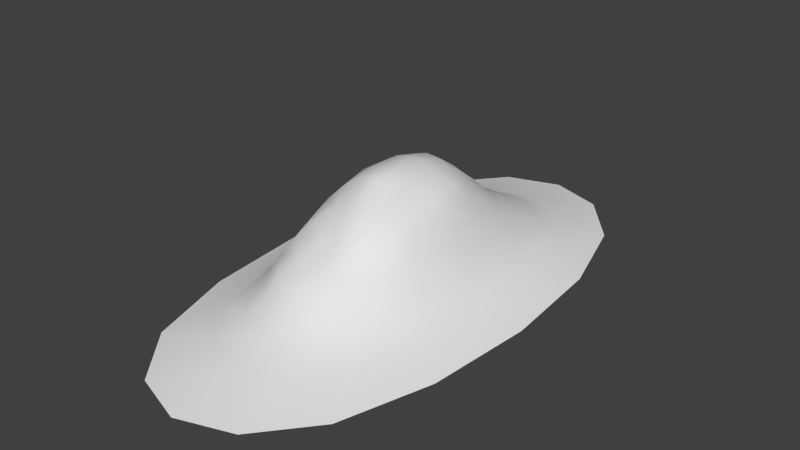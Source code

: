 # Source: GravelPile_01.blend  (saved by Blender 2.71.0; exported with 4.5.12 LTS)
import bpy
from mathutils import Matrix  # noqa: F401  (used for matrix-valued properties, if any)

bpy.ops.wm.read_factory_settings(use_empty=True)
scene = bpy.context.scene
scene.name = 'Scene'

# ---- collections
col_collection_1 = bpy.data.collections.new('Collection 1'); scene.collection.children.link(col_collection_1)

# ---- world
world_world = bpy.data.worlds.new('World'); scene.world = world_world
world_world.color = (0.05088, 0.05088, 0.05088)
world_world.use_sun_shadow = False
world_world.sun_shadow_jitter_overblur = 0.0
world_world.cycles.sampling_method = 'MANUAL'
world_world.cycles.sample_map_resolution = 256

# ---- meshes
me_cube = bpy.data.meshes.new('Cube')
me_cube.from_pydata([(-0.5179, -0.0009749, 0.8503), (-0.4117, 0.0007413, 0.9747), (-0.4465, 0.3991, 0.8083), (-0.6014, -0.0005902, 0.6819), (-0.4677, -0.3985, 0.8228), (-0.3677, -0.3204, 0.9393), (-0.3757, 0.3339, 0.956), (-0.5365, 0.4663, 0.6603), (-0.5617, -0.4736, 0.6786), (-1.317e-05, 1.677, 0.2312), (0.0003618, 1.457, 0.3515), (0.3373, 1.565, 0.2312), (-1.016e-05, 1.985, 0.1125), (-0.3371, 1.565, 0.2307), (-0.2922, 1.36, 0.3513), (0.2925, 1.362, 0.3534), (0.398, 1.852, 0.1125), (-0.398, 1.852, 0.1125), (0.8433, -1.336e-05, 0.2313), (0.7375, -8.768e-05, 0.3604), (0.7871, -0.6707, 0.2313), (0.9949, -5.868e-07, 0.1125), (0.7864, 0.6705, 0.2309), (0.6868, 0.5851, 0.3589), (0.6888, -0.5861, 0.3606), (0.9286, -0.7938, 0.1125), (0.9285, 0.7938, 0.1124), (0.015, -0.8719, 0.6684), (0.01777, -0.7428, 0.8523), (-0.1586, -0.8229, 0.6849), (0.001929, -1.093, 0.5742), (0.18, -0.8541, 0.7162), (0.1675, -0.7237, 0.8778), (-0.1243, -0.6861, 0.8356), (-0.2113, -1.022, 0.5849), (0.206, -1.02, 0.5809), (-0.01303, -0.01482, 1.111), (0.1086, -0.01277, 1.062), (-0.01108, 0.2833, 1.073), (-0.1354, -0.008153, 1.095), (-0.001774, -0.2902, 1.093), (0.1142, -0.2773, 1.05), (0.1188, 0.2652, 1.042), (-0.1454, 0.2786, 1.077), (-0.1247, -0.2761, 1.082), (0.4874, -0.002419, 0.8231), (0.3814, -0.004119, 0.9399), (0.4476, -0.3998, 0.8003), (0.5696, -0.0009522, 0.6572), (0.444, 0.3923, 0.8023), (0.364, 0.3204, 0.9336), (0.3548, -0.3226, 0.9081), (0.5304, -0.4669, 0.6539), (0.5198, 0.4584, 0.6449), (-0.0001971, -1.674, 0.2279), (-0.001578, -1.44, 0.3242), (-0.3369, -1.564, 0.2295), (-1.016e-05, -1.985, 0.1125), (0.3352, -1.56, 0.224), (0.2903, -1.351, 0.3368), (-0.2937, -1.358, 0.3458), (-0.398, -1.852, 0.1125), (0.3979, -1.852, 0.1124), (-0.8421, -0.0001139, 0.2307), (-0.7379, -0.0002327, 0.3611), (-0.7842, 0.6698, 0.2293), (-0.9948, -1.32e-05, 0.1124), (-0.7841, -0.6701, 0.2296), (-0.688, -0.5862, 0.3606), (-0.6847, 0.5848, 0.3579), (-0.9283, 0.7937, 0.1123), (-0.9277, -0.7936, 0.112), (0.001101, 0.9281, 0.7231), (0.002976, 0.7568, 0.8679), (0.1694, 0.8693, 0.7266), (-0.002359, 1.088, 0.5637), (-0.1686, 0.8807, 0.7404), (-0.1446, 0.724, 0.88), (0.1406, 0.7082, 0.8566), (0.2011, 1.022, 0.5746), (-0.2129, 1.039, 0.5973), (-0.4264, -0.8419, 0.6476), (-0.3392, -0.6991, 0.7636), (-0.2576, -0.5609, 0.8679), (-0.2559, -0.2725, 1.022), (-0.2801, -8.725e-05, 1.047), (-0.2786, 0.2841, 1.045), (-0.5363, 1.07, 0.3534), (-0.6163, 1.228, 0.2285), (-0.7296, 1.455, 0.1124), (-1.225, 1.05, 8.614e-06), (-1.313, -6.25e-06, 8.614e-06), (-1.225, -1.05, -5.542e-07), (-0.1419, 0.5446, 1.022), (-0.005009, 0.5561, 1.003), (0.121, 0.5168, 0.9724), (0.5295, 1.065, 0.3478), (0.6168, 1.228, 0.2297), (0.7296, 1.455, 0.1125), (0.525, 2.45, 8.614e-06), (-6.22e-06, 2.625, 8.614e-06), (-0.525, 2.45, 8.614e-06), (0.2476, 0.2653, 1.003), (0.2503, -0.006911, 1.002), (0.2376, -0.2717, 0.9761), (0.5418, -1.075, 0.3611), (0.6184, -1.23, 0.2313), (0.7296, -1.455, 0.1125), (1.225, -1.05, 8.614e-06), (1.312, -6.25e-06, 8.614e-06), (1.225, 1.05, 8.614e-06), (0.1325, -0.5053, 0.9464), (0.01175, -0.5254, 0.9576), (-0.1079, -0.4991, 0.9546), (-0.5247, -2.45, -0.0004644), (-6.22e-06, -2.625, 8.614e-06), (0.525, -2.45, 8.365e-06), (0.3788, 0.8178, 0.6037), (0.3095, 0.6932, 0.7436), (0.2603, 0.5679, 0.8694), (0.3964, -0.8209, 0.6179), (0.3583, -0.7208, 0.7871), (0.2964, -0.5868, 0.8905), (-0.5431, -1.076, 0.3625), (-0.6185, -1.23, 0.2313), (-0.7296, -1.455, 0.1125), (-0.4034, 0.8367, 0.6319), (-0.3242, 0.7096, 0.7665), (-0.2747, 0.5916, 0.904), (0.6138, -0.5274, 0.4993), (0.6565, -0.0005158, 0.499), (0.6032, 0.5218, 0.4897), (0.2586, -1.213, 0.4743), (-0.001992, -1.291, 0.4565), (-0.2659, -1.224, 0.4878), (-0.6268, -0.5313, 0.5096), (-0.6724, -0.0002356, 0.511), (-0.6176, 0.5285, 0.5034), (0.2482, 1.196, 0.4564), (0.0002059, 1.279, 0.4525), (-0.2554, 1.202, 0.4655), (-0.9625, -1.925, 8.686e-06), (-0.9625, 1.925, 8.614e-06), (0.9625, 1.925, 8.614e-06), (0.9625, -1.925, 8.614e-06), (-0.1989, -0.4427, 0.9386), (-0.24, 0.4878, 1.009), (0.2129, 0.4569, 0.9537), (0.2224, -0.4601, 0.9391), (0.4596, 0.9449, 0.47), (0.4665, -0.9515, 0.4818), (-0.4924, -0.9719, 0.5077), (-0.4786, 0.9609, 0.4912)], [], [(0, 4, 5, 1), (1, 5, 84, 85), (4, 82, 83, 5), (5, 83, 145, 84), (0, 1, 6, 2), (2, 6, 128, 127), (1, 85, 86, 6), (6, 86, 146, 128), (0, 2, 7, 3), (3, 7, 137, 136), (2, 127, 126, 7), (7, 126, 152, 137), (0, 3, 8, 4), (4, 8, 81, 82), (3, 136, 135, 8), (8, 135, 151, 81), (9, 13, 14, 10), (10, 14, 140, 139), (13, 88, 87, 14), (14, 87, 152, 140), (9, 10, 15, 11), (11, 15, 96, 97), (10, 139, 138, 15), (15, 138, 149, 96), (9, 11, 16, 12), (12, 16, 99, 100), (11, 97, 98, 16), (16, 98, 143, 99), (9, 12, 17, 13), (13, 17, 89, 88), (12, 100, 101, 17), (17, 101, 142, 89), (18, 22, 23, 19), (19, 23, 131, 130), (22, 97, 96, 23), (23, 96, 149, 131), (18, 19, 24, 20), (20, 24, 105, 106), (19, 130, 129, 24), (24, 129, 150, 105), (18, 20, 25, 21), (21, 25, 108, 109), (20, 106, 107, 25), (25, 107, 144, 108), (18, 21, 26, 22), (22, 26, 98, 97), (21, 109, 110, 26), (26, 110, 143, 98), (27, 31, 32, 28), (28, 32, 111, 112), (31, 121, 122, 32), (32, 122, 148, 111), (27, 28, 33, 29), (29, 33, 83, 82), (28, 112, 113, 33), (33, 113, 145, 83), (27, 29, 34, 30), (30, 34, 134, 133), (29, 82, 81, 34), (34, 81, 151, 134), (27, 30, 35, 31), (31, 35, 120, 121), (30, 133, 132, 35), (35, 132, 150, 120), (36, 40, 41, 37), (37, 41, 104, 103), (40, 112, 111, 41), (41, 111, 148, 104), (36, 37, 42, 38), (38, 42, 95, 94), (37, 103, 102, 42), (42, 102, 147, 95), (36, 38, 43, 39), (39, 43, 86, 85), (38, 94, 93, 43), (43, 93, 146, 86), (36, 39, 44, 40), (40, 44, 113, 112), (39, 85, 84, 44), (44, 84, 145, 113), (45, 49, 50, 46), (46, 50, 102, 103), (49, 118, 119, 50), (50, 119, 147, 102), (45, 46, 51, 47), (47, 51, 122, 121), (46, 103, 104, 51), (51, 104, 148, 122), (45, 47, 52, 48), (48, 52, 129, 130), (47, 121, 120, 52), (52, 120, 150, 129), (45, 48, 53, 49), (49, 53, 117, 118), (48, 130, 131, 53), (53, 131, 149, 117), (54, 58, 59, 55), (55, 59, 132, 133), (58, 106, 105, 59), (59, 105, 150, 132), (54, 55, 60, 56), (56, 60, 123, 124), (55, 133, 134, 60), (60, 134, 151, 123), (54, 56, 61, 57), (57, 61, 114, 115), (56, 124, 125, 61), (61, 125, 141, 114), (54, 57, 62, 58), (58, 62, 107, 106), (57, 115, 116, 62), (62, 116, 144, 107), (63, 67, 68, 64), (64, 68, 135, 136), (67, 124, 123, 68), (68, 123, 151, 135), (63, 64, 69, 65), (65, 69, 87, 88), (64, 136, 137, 69), (69, 137, 152, 87), (63, 65, 70, 66), (66, 70, 90, 91), (65, 88, 89, 70), (70, 89, 142, 90), (63, 66, 71, 67), (67, 71, 125, 124), (66, 91, 92, 71), (71, 92, 141, 125), (72, 76, 77, 73), (73, 77, 93, 94), (76, 127, 128, 77), (77, 128, 146, 93), (72, 73, 78, 74), (74, 78, 119, 118), (73, 94, 95, 78), (78, 95, 147, 119), (72, 74, 79, 75), (75, 79, 138, 139), (74, 118, 117, 79), (79, 117, 149, 138), (72, 75, 80, 76), (76, 80, 126, 127), (75, 139, 140, 80), (80, 140, 152, 126)])
me_cube.polygons.foreach_set('use_smooth', [True] * 144)
_uv = me_cube.uv_layers.new(name='UVMap')
_uv.uv.foreach_set('vector', [-0.03425, 0.4851, 0.01752, 0.08998, 0.1555, 0.193, 0.1208, 0.4932, 0.1208, 0.4932, 0.1555, 0.193, 0.2783, 0.2545, 0.2556, 0.4971, 0.01752, 0.08998, 0.148, -0.242, 0.2514, -0.06222, 0.1555, 0.193, 0.1555, 0.193, 0.2514, -0.06222, 0.3171, 0.07327, 0.2783, 0.2545, -0.03425, 0.4851, 0.1208, 0.4932, 0.1355, 0.7983, -0.01233, 0.8879, -0.01233, 0.8879, 0.1355, 0.7983, 0.2083, 1.054, 0.1062, 1.224, 0.1208, 0.4932, 0.2556, 0.4971, 0.2521, 0.7458, 0.1355, 0.7983, 0.1355, 0.7983, 0.2521, 0.7458, 0.2762, 0.9283, 0.2083, 1.054, -0.03425, 0.4851, -0.01233, 0.8879, -0.1858, 0.9861, -0.2279, 0.4786, -0.2279, 0.4786, -0.1858, 0.9861, -0.3777, 1.09, -0.4369, 0.4725, -0.01233, 0.8879, 0.1062, 1.224, -0.0299, 1.414, -0.1858, 0.9861, -0.1858, 0.9861, -0.0299, 1.414, -0.18, 1.617, -0.3777, 1.09, -0.03425, 0.4851, -0.2279, 0.4786, -0.1473, -0.0262, 0.01752, 0.08998, 0.01752, 0.08998, -0.1473, -0.0262, 0.02547, -0.443, 0.148, -0.242, -0.2279, 0.4786, -0.4369, 0.4725, -0.3368, -0.1411, -0.1473, -0.0262, -0.1473, -0.0262, -0.3368, -0.1411, -0.1009, -0.6592, 0.02547, -0.443, 0.434, 2.726, -0.06277, 2.555, 0.0293, 2.216, 0.4473, 2.363, 0.4473, 2.363, 0.0293, 2.216, 0.1098, 1.949, 0.458, 2.073, -0.06277, 2.555, -0.4859, 2.077, -0.3277, 1.816, 0.0293, 2.216, 0.0293, 2.216, -0.3277, 1.816, -0.18, 1.617, 0.1098, 1.949, 0.434, 2.726, 0.4473, 2.363, 0.8712, 2.248, 0.9406, 2.589, 0.9406, 2.589, 0.8712, 2.248, 1.247, 1.872, 1.39, 2.143, 0.4473, 2.363, 0.458, 2.073, 0.806, 1.977, 0.8712, 2.248, 0.8712, 2.248, 0.806, 1.977, 1.114, 1.661, 1.247, 1.872, 0.434, 2.726, 0.9406, 2.589, 1.02, 3.049, 0.4177, 3.215, 0.4177, 3.215, 1.02, 3.049, 1.165, 3.953, 0.3863, 4.176, 0.9406, 2.589, 1.39, 2.143, 1.557, 2.508, 1.02, 3.049, 1.02, 3.049, 1.557, 2.508, 1.853, 3.228, 1.165, 3.953, 0.434, 2.726, 0.4177, 3.215, -0.1725, 3.01, -0.06277, 2.555, -0.06277, 2.555, -0.1725, 3.01, -0.6744, 2.433, -0.4859, 2.077, 0.4177, 3.215, 0.3863, 4.176, -0.3764, 3.902, -0.1725, 3.01, -0.1725, 3.01, -0.3764, 3.902, -1.016, 3.135, -0.6744, 2.433, 1.845, 0.5456, 1.709, 1.406, 1.518, 1.26, 1.633, 0.539, 1.633, 0.539, 1.518, 1.26, 1.341, 1.145, 1.438, 0.5324, 1.709, 1.406, 1.39, 2.143, 1.247, 1.872, 1.518, 1.26, 1.518, 1.26, 1.247, 1.872, 1.114, 1.661, 1.341, 1.145, 1.845, 0.5456, 1.633, 0.539, 1.562, -0.1876, 1.761, -0.3212, 1.761, -0.3212, 1.562, -0.1876, 1.326, -0.8209, 1.485, -1.078, 1.633, 0.539, 1.438, 0.5324, 1.377, -0.087, 1.562, -0.1876, 1.562, -0.1876, 1.377, -0.087, 1.177, -0.6149, 1.326, -0.8209, 1.845, 0.5456, 1.761, -0.3212, 1.999, -0.5057, 2.098, 0.5532, 2.098, 0.5532, 1.999, -0.5057, 2.428, -0.8784, 2.556, 0.5669, 1.761, -0.3212, 1.485, -1.078, 1.674, -1.432, 1.999, -0.5057, 1.999, -0.5057, 1.674, -1.432, 2.017, -2.133, 2.428, -0.8784, 1.845, 0.5456, 2.098, 0.5532, 1.936, 1.605, 1.709, 1.406, 1.709, 1.406, 1.936, 1.605, 1.557, 2.508, 1.39, 2.143, 2.098, 0.5532, 2.556, 0.5669, 2.342, 2.003, 1.936, 1.605, 1.936, 1.605, 2.342, 2.003, 1.853, 3.228, 1.557, 2.508, 0.5491, -0.4801, 0.7415, -0.4116, 0.6956, -0.1903, 0.5493, -0.233, 0.5493, -0.233, 0.6956, -0.1903, 0.6509, 0.02957, 0.5319, 0.008823, 0.7415, -0.4116, 0.9056, -0.2111, 0.8162, -0.05391, 0.6956, -0.1903, 0.6956, -0.1903, 0.8162, -0.05391, 0.7382, 0.07379, 0.6509, 0.02957, 0.5491, -0.4801, 0.5493, -0.233, 0.3928, -0.1975, 0.3437, -0.4225, 0.3437, -0.4225, 0.3928, -0.1975, 0.2514, -0.06222, 0.148, -0.242, 0.5493, -0.233, 0.5319, 0.008823, 0.4125, 0.02871, 0.3928, -0.1975, 0.3928, -0.1975, 0.4125, 0.02871, 0.3171, 0.07327, 0.2514, -0.06222, 0.5491, -0.4801, 0.3437, -0.4225, 0.274, -0.6913, 0.5462, -0.7755, 0.5462, -0.7755, 0.274, -0.6913, 0.2021, -0.9768, 0.5505, -1.079, 0.3437, -0.4225, 0.148, -0.242, 0.02547, -0.443, 0.274, -0.6913, 0.274, -0.6913, 0.02547, -0.443, -0.1009, -0.6592, 0.2021, -0.9768, 0.5491, -0.4801, 0.5462, -0.7755, 0.8047, -0.6717, 0.7415, -0.4116, 0.7415, -0.4116, 0.8047, -0.6717, 1.034, -0.4016, 0.9056, -0.2111, 0.5462, -0.7755, 0.5505, -1.079, 0.893, -0.9531, 0.8047, -0.6717, 0.8047, -0.6717, 0.893, -0.9531, 1.177, -0.6149, 1.034, -0.4016, 0.4958, 0.4899, 0.5088, 0.2562, 0.6174, 0.261, 0.6096, 0.495, 0.6096, 0.495, 0.6174, 0.261, 0.7481, 0.2584, 0.747, 0.5047, 0.5088, 0.2562, 0.5319, 0.008823, 0.6509, 0.02957, 0.6174, 0.261, 0.6174, 0.261, 0.6509, 0.02957, 0.7382, 0.07379, 0.7481, 0.2584, 0.4958, 0.4899, 0.6096, 0.495, 0.6105, 0.7436, 0.4904, 0.7518, 0.4904, 0.7518, 0.6105, 0.7436, 0.6092, 0.9844, 0.4847, 1.005, 0.6096, 0.495, 0.747, 0.5047, 0.7315, 0.7516, 0.6105, 0.7436, 0.6105, 0.7436, 0.7315, 0.7516, 0.7023, 0.9357, 0.6092, 0.9844, 0.4958, 0.4899, 0.4904, 0.7518, 0.3718, 0.7424, 0.3885, 0.4935, 0.3885, 0.4935, 0.3718, 0.7424, 0.2521, 0.7458, 0.2556, 0.4971, 0.4904, 0.7518, 0.4847, 1.005, 0.3625, 0.9793, 0.3718, 0.7424, 0.3718, 0.7424, 0.3625, 0.9793, 0.2762, 0.9283, 0.2521, 0.7458, 0.4958, 0.4899, 0.3885, 0.4935, 0.4038, 0.2644, 0.5088, 0.2562, 0.5088, 0.2562, 0.4038, 0.2644, 0.4125, 0.02871, 0.5319, 0.008823, 0.3885, 0.4935, 0.2556, 0.4971, 0.2783, 0.2545, 0.4038, 0.2644, 0.4038, 0.2644, 0.2783, 0.2545, 0.3171, 0.07327, 0.4125, 0.02871, 1.036, 0.5178, 0.9865, 0.9129, 0.8514, 0.8133, 0.8815, 0.5119, 0.8815, 0.5119, 0.8514, 0.8133, 0.7315, 0.7516, 0.747, 0.5047, 0.9865, 0.9129, 0.8535, 1.245, 0.7658, 1.067, 0.8514, 0.8133, 0.8514, 0.8133, 0.7658, 1.067, 0.7023, 0.9357, 0.7315, 0.7516, 1.036, 0.5178, 0.8815, 0.5119, 0.8766, 0.2041, 1.014, 0.1129, 1.014, 0.1129, 0.8766, 0.2041, 0.8162, -0.05391, 0.9056, -0.2111, 0.8815, 0.5119, 0.747, 0.5047, 0.7481, 0.2584, 0.8766, 0.2041, 0.8766, 0.2041, 0.7481, 0.2584, 0.7382, 0.07379, 0.8162, -0.05391, 1.036, 0.5178, 1.014, 0.1129, 1.186, 0.0138, 1.232, 0.5253, 1.232, 0.5253, 1.186, 0.0138, 1.377, -0.087, 1.438, 0.5324, 1.014, 0.1129, 0.9056, -0.2111, 1.034, -0.4016, 1.186, 0.0138, 1.186, 0.0138, 1.034, -0.4016, 1.177, -0.6149, 1.377, -0.087, 1.036, 0.5178, 1.232, 0.5253, 1.154, 1.027, 0.9865, 0.9129, 0.9865, 0.9129, 1.154, 1.027, 0.9751, 1.447, 0.8535, 1.245, 1.232, 0.5253, 1.438, 0.5324, 1.341, 1.145, 1.154, 1.027, 1.154, 1.027, 1.341, 1.145, 1.114, 1.661, 0.9751, 1.447, 0.5728, -1.724, 1.065, -1.552, 0.9776, -1.214, 0.5603, -1.355, 0.5603, -1.355, 0.9776, -1.214, 0.893, -0.9531, 0.5505, -1.079, 1.065, -1.552, 1.485, -1.078, 1.326, -0.8209, 0.9776, -1.214, 0.9776, -1.214, 1.326, -0.8209, 1.177, -0.6149, 0.893, -0.9531, 0.5728, -1.724, 0.5603, -1.355, 0.1363, -1.24, 0.06964, -1.583, 0.06964, -1.583, 0.1363, -1.24, -0.2397, -0.8665, -0.3818, -1.133, 0.5603, -1.355, 0.5505, -1.079, 0.2021, -0.9768, 0.1363, -1.24, 0.1363, -1.24, 0.2021, -0.9768, -0.1009, -0.6592, -0.2397, -0.8665, 0.5728, -1.724, 0.06964, -1.583, -0.01235, -2.044, 0.5874, -2.212, 0.5874, -2.212, -0.01235, -2.044, -0.1604, -2.945, 0.6164, -3.171, 0.06964, -1.583, -0.3818, -1.133, -0.5476, -1.499, -0.01235, -2.044, -0.01235, -2.044, -0.5476, -1.499, -0.8454, -2.22, -0.1604, -2.945, 0.5728, -1.724, 0.5874, -2.212, 1.175, -2.009, 1.065, -1.552, 1.065, -1.552, 1.175, -2.009, 1.674, -1.432, 1.485, -1.078, 0.5874, -2.212, 0.6164, -3.171, 1.378, -2.899, 1.175, -2.009, 1.175, -2.009, 1.378, -2.899, 2.017, -2.133, 1.674, -1.432, -0.8454, 0.4597, -0.7062, -0.3965, -0.5171, -0.2519, -0.6347, 0.4664, -0.6347, 0.4664, -0.5171, -0.2519, -0.3368, -0.1411, -0.4369, 0.4725, -0.7062, -0.3965, -0.3818, -1.133, -0.2397, -0.8665, -0.5171, -0.2519, -0.5171, -0.2519, -0.2397, -0.8665, -0.1009, -0.6592, -0.3368, -0.1411, -0.8454, 0.4597, -0.6347, 0.4664, -0.5639, 1.19, -0.7623, 1.323, -0.7623, 1.323, -0.5639, 1.19, -0.3277, 1.816, -0.4859, 2.077, -0.6347, 0.4664, -0.4369, 0.4725, -0.3777, 1.09, -0.5639, 1.19, -0.5639, 1.19, -0.3777, 1.09, -0.18, 1.617, -0.3277, 1.816, -0.8454, 0.4597, -0.7623, 1.323, -1.001, 1.508, -1.099, 0.4516, -1.099, 0.4516, -1.001, 1.508, -1.429, 1.881, -1.556, 0.4368, -0.7623, 1.323, -0.4859, 2.077, -0.6744, 2.433, -1.001, 1.508, -1.001, 1.508, -0.6744, 2.433, -1.016, 3.135, -1.429, 1.881, -0.8454, 0.4597, -1.099, 0.4516, -0.9317, -0.5961, -0.7062, -0.3965, -0.7062, -0.3965, -0.9317, -0.5961, -0.5476, -1.499, -0.3818, -1.133, -1.099, 0.4516, -1.556, 0.4368, -1.336, -0.9954, -0.9317, -0.5961, -0.9317, -0.5961, -1.336, -0.9954, -0.8454, -2.22, -0.5476, -1.499, 0.4773, 1.493, 0.2812, 1.424, 0.3343, 1.197, 0.4858, 1.243, 0.4858, 1.243, 0.3343, 1.197, 0.3625, 0.9793, 0.4847, 1.005, 0.2812, 1.424, 0.1062, 1.224, 0.2083, 1.054, 0.3343, 1.197, 0.3343, 1.197, 0.2083, 1.054, 0.2762, 0.9283, 0.3625, 0.9793, 0.4773, 1.493, 0.4858, 1.243, 0.6353, 1.207, 0.6779, 1.434, 0.6779, 1.434, 0.6353, 1.207, 0.7658, 1.067, 0.8535, 1.245, 0.4858, 1.243, 0.4847, 1.005, 0.6092, 0.9844, 0.6353, 1.207, 0.6353, 1.207, 0.6092, 0.9844, 0.7023, 0.9357, 0.7658, 1.067, 0.4773, 1.493, 0.6779, 1.434, 0.7372, 1.697, 0.4666, 1.774, 0.4666, 1.774, 0.7372, 1.697, 0.806, 1.977, 0.458, 2.073, 0.6779, 1.434, 0.8535, 1.245, 0.9751, 1.447, 0.7372, 1.697, 0.7372, 1.697, 0.9751, 1.447, 1.114, 1.661, 0.806, 1.977, 0.4773, 1.493, 0.4666, 1.774, 0.1982, 1.678, 0.2812, 1.424, 0.2812, 1.424, 0.1982, 1.678, -0.0299, 1.414, 0.1062, 1.224, 0.4666, 1.774, 0.458, 2.073, 0.1098, 1.949, 0.1982, 1.678, 0.1982, 1.678, 0.1098, 1.949, -0.18, 1.617, -0.0299, 1.414])
me_cube.use_remesh_preserve_volume = False
me_cube.use_remesh_preserve_attributes = False
me_cube.use_mirror_vertex_groups = False
me_cube.update()

# ---- objects
ob_cube = bpy.data.objects.new('Cube', me_cube)

# ---- transforms, parenting, visibility, modifiers, constraints
ob_cube.location = (0.0, 0.0, 0.0)
ob_cube.lineart.crease_threshold = 0.0

# ---- collection membership
col_collection_1.objects.link(ob_cube)

# ---- scene / render settings (as saved in the file)
scene.frame_start = 1; scene.frame_end = 250; scene.frame_set(1)
scene.render.engine = 'BLENDER_EEVEE_NEXT'
scene.render.resolution_percentage = 50
scene.render.dither_intensity = 0.0
scene.cycles.use_denoising = False
scene.cycles.samples = 10
scene.cycles.sampling_pattern = 'TABULATED_SOBOL'
scene.cycles.light_sampling_threshold = 0.0
scene.cycles.use_adaptive_sampling = False
scene.cycles.use_light_tree = False
scene.cycles.blur_glossy = 0.0
scene.cycles.volume_bounces = 1
scene.cycles.pixel_filter_type = 'GAUSSIAN'
scene.cycles.sample_clamp_indirect = 0.0
scene.view_settings.view_transform = 'Standard'
bpy.context.view_layer.update()

# ---- added for rendering (the .blend has no active camera and no usable light): camera, sun
cam_auto = bpy.data.cameras.new('AutoCamera')
cam_auto.lens = 50.0
cam_auto.sensor_width = 36.0
cam_auto.clip_end = 1000.0
ob_auto_camera = bpy.data.objects.new('AutoCamera', cam_auto)
scene.collection.objects.link(ob_auto_camera)
ob_auto_camera.location = (5.52733, -6.63281, 4.97732)
ob_auto_camera.rotation_euler = (1.09748, -7.21219e-08, 0.694738)
scene.camera = ob_auto_camera
light_auto_sun = bpy.data.lights.new('AutoSun', 'SUN')
light_auto_sun.energy = 3.0
light_auto_sun.angle = 0.0523599
ob_auto_sun = bpy.data.objects.new('AutoSun', light_auto_sun)
scene.collection.objects.link(ob_auto_sun)
ob_auto_sun.rotation_euler = (0.872665, 0.174533, 0.523599)
bpy.context.view_layer.update()
